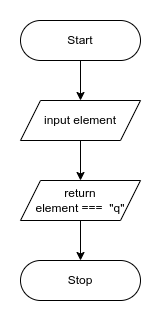

The diagram above was exported from draw.io. Its source (the exported page's mxGraphModel, read from the mxfile embedded in the PNG):
<mxGraphModel dx="1084" dy="575" grid="1" gridSize="10" guides="1" tooltips="1" connect="1" arrows="1" fold="1" page="1" pageScale="1" pageWidth="850" pageHeight="1100" math="0" shadow="0">
  <root>
    <mxCell id="5fHvuPuAYRiuuDs69ysg-0" />
    <mxCell id="5fHvuPuAYRiuuDs69ysg-1" parent="5fHvuPuAYRiuuDs69ysg-0" />
    <mxCell id="Df3YoV8mkFSdUkjDs-FV-0" style="edgeStyle=orthogonalEdgeStyle;rounded=0;orthogonalLoop=1;jettySize=auto;html=1;exitX=0.5;exitY=1;exitDx=0;exitDy=0;entryX=0.5;entryY=0;entryDx=0;entryDy=0;" edge="1" parent="5fHvuPuAYRiuuDs69ysg-1" source="Df3YoV8mkFSdUkjDs-FV-1" target="Df3YoV8mkFSdUkjDs-FV-6">
      <mxGeometry relative="1" as="geometry" />
    </mxCell>
    <mxCell id="Df3YoV8mkFSdUkjDs-FV-1" value="Start" style="rounded=1;whiteSpace=wrap;html=1;arcSize=50;" vertex="1" parent="5fHvuPuAYRiuuDs69ysg-1">
      <mxGeometry x="40" y="40" width="120" height="40" as="geometry" />
    </mxCell>
    <mxCell id="Df3YoV8mkFSdUkjDs-FV-2" value="Stop" style="rounded=1;whiteSpace=wrap;html=1;arcSize=50;" vertex="1" parent="5fHvuPuAYRiuuDs69ysg-1">
      <mxGeometry x="40" y="280" width="120" height="40" as="geometry" />
    </mxCell>
    <mxCell id="Df3YoV8mkFSdUkjDs-FV-3" style="edgeStyle=orthogonalEdgeStyle;rounded=0;orthogonalLoop=1;jettySize=auto;html=1;exitX=0.5;exitY=1;exitDx=0;exitDy=0;entryX=0.5;entryY=0;entryDx=0;entryDy=0;" edge="1" parent="5fHvuPuAYRiuuDs69ysg-1" source="Df3YoV8mkFSdUkjDs-FV-4" target="Df3YoV8mkFSdUkjDs-FV-2">
      <mxGeometry relative="1" as="geometry" />
    </mxCell>
    <mxCell id="Df3YoV8mkFSdUkjDs-FV-4" value="&lt;font face=&quot;helvetica&quot;&gt;return&lt;br&gt;element ===&amp;nbsp; &quot;q&quot;&lt;/font&gt;" style="shape=parallelogram;perimeter=parallelogramPerimeter;whiteSpace=wrap;html=1;fixedSize=1;" vertex="1" parent="5fHvuPuAYRiuuDs69ysg-1">
      <mxGeometry x="40" y="200" width="120" height="40" as="geometry" />
    </mxCell>
    <mxCell id="Df3YoV8mkFSdUkjDs-FV-5" style="edgeStyle=orthogonalEdgeStyle;rounded=0;orthogonalLoop=1;jettySize=auto;html=1;exitX=0.5;exitY=1;exitDx=0;exitDy=0;entryX=0.5;entryY=0;entryDx=0;entryDy=0;" edge="1" parent="5fHvuPuAYRiuuDs69ysg-1" source="Df3YoV8mkFSdUkjDs-FV-6" target="Df3YoV8mkFSdUkjDs-FV-4">
      <mxGeometry relative="1" as="geometry" />
    </mxCell>
    <mxCell id="Df3YoV8mkFSdUkjDs-FV-6" value="input element" style="shape=parallelogram;perimeter=parallelogramPerimeter;whiteSpace=wrap;html=1;fixedSize=1;" vertex="1" parent="5fHvuPuAYRiuuDs69ysg-1">
      <mxGeometry x="40" y="120" width="120" height="40" as="geometry" />
    </mxCell>
  </root>
</mxGraphModel>